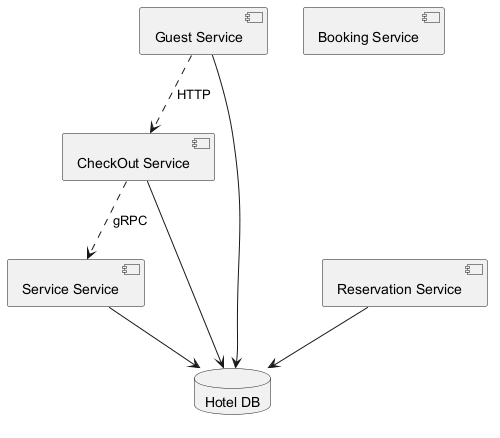

The diagram above was rendered by PlantUML. Its source (embedded in the PNG):
@startuml

component "CheckOut Service" as C_CheckOutService
component "Service Service" as C_ServiceService
component "Guest Service" as C_GuestService
component "Reservation Service" as C_ReservationService
component "Booking Service" as C_BookingService
database "Hotel DB" as DB_hotel
C_CheckOutService --> DB_hotel
C_ServiceService --> DB_hotel
C_GuestService --> DB_hotel
C_ReservationService --> DB_hotel
C_CheckOutService ..> C_ServiceService : gRPC
C_GuestService ..> C_CheckOutService : HTTP
@enduml